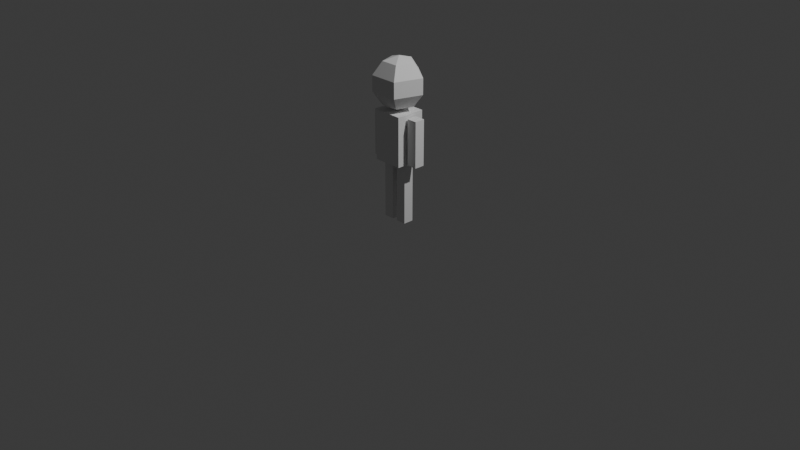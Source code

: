 # Source: person.blend  (saved by Blender 4.3.34; exported with 4.5.12 LTS)
import bpy
from mathutils import Matrix  # noqa: F401  (used for matrix-valued properties, if any)

bpy.ops.wm.read_factory_settings(use_empty=True)
scene = bpy.context.scene
scene.name = 'Scene'

# ---- collections
col_collection = bpy.data.collections.new('Collection'); scene.collection.children.link(col_collection)

# ---- world
world_world = bpy.data.worlds.new('World'); scene.world = world_world
world_world.use_nodes = True; world_world.node_tree.nodes.clear()
_N = world_world.node_tree.nodes; _L = world_world.node_tree.links
n0 = _N.new('ShaderNodeOutputWorld'); n0.name = 'World Output'; n0.location = (300, 300)
n1 = _N.new('ShaderNodeBackground'); n1.name = 'Background'; n1.location = (10, 300)
n1.inputs[0].default_value = (0.05088, 0.05088, 0.05088, 1.0)
_L.new(n1.outputs[0], n0.inputs[0])
n0.is_active_output = True
world_world.color = (0.05088, 0.05088, 0.05088)
world_world.sun_shadow_jitter_overblur = 0.0

# ---- cameras
cam_camera = bpy.data.cameras.new('Camera')
cam_camera.clip_end = 100.0
cam_camera.ortho_scale = 7.314

# ---- lights
light_light = bpy.data.lights.new('Light', 'POINT')
light_light.energy = 1000.0
light_light.shadow_soft_size = 0.1

# ---- meshes
me_cube_005 = bpy.data.meshes.new('Cube.005')
me_cube_005.from_pydata([(-0.2869, -0.05502, 0.6421), (-0.2869, -0.05502, 1.123), (-0.2869, 0.05502, 0.6421), (-0.2869, 0.05502, 1.123), (-0.1769, -0.05502, 0.6421), (-0.1769, -0.05502, 1.123), (-0.1769, 0.05502, 0.6421), (-0.1769, 0.05502, 1.123), (-2.024e-08, 0.1597, 1.67), (-2.024e-08, 0.2583, 1.534), (-2.024e-08, 0.2583, 1.367), (-2.024e-08, 0.1597, 1.231), (0.1518, 0.04934, 1.67), (0.2457, 0.07983, 1.534), (0.2457, 0.07983, 1.367), (0.1518, 0.04934, 1.231), (0.09385, -0.1292, 1.67), (0.1518, -0.209, 1.534), (0.1518, -0.209, 1.367), (0.09385, -0.1292, 1.231), (-2.024e-08, 0.0, 1.722), (-0.09385, -0.1292, 1.67), (-0.1518, -0.209, 1.534), (-0.1518, -0.209, 1.367), (-0.09385, -0.1292, 1.231), (-0.1518, 0.04934, 1.67), (-0.2457, 0.07983, 1.534), (-0.2457, 0.07983, 1.367), (-0.1518, 0.04934, 1.231), (-2.024e-08, 0.0, 1.179), (-0.1566, -0.1566, 0.6548), (-0.1566, -0.1566, 1.174), (-0.1566, 0.1566, 0.6548), (-0.1566, 0.1566, 1.174), (0.1566, -0.1566, 0.6548), (0.1566, -0.1566, 1.174), (0.1566, 0.1566, 0.6548), (0.1566, 0.1566, 1.174), (-0.143, -0.05502, 0.01106), (-0.143, -0.05502, 0.6501), (-0.143, 0.05502, 0.01106), (-0.143, 0.05502, 0.6501), (-0.03295, -0.05502, 0.01106), (-0.03295, -0.05502, 0.6501), (-0.03295, 0.05502, 0.01106), (-0.03295, 0.05502, 0.6501), (0.02496, -0.05502, 0.01106), (0.02496, -0.05502, 0.6501), (0.02496, 0.05502, 0.01106), (0.02496, 0.05502, 0.6501), (0.135, -0.05502, 0.01106), (0.135, -0.05502, 0.6501), (0.135, 0.05502, 0.01106), (0.135, 0.05502, 0.6501), (0.1769, -0.05502, 0.6581), (0.1769, -0.05502, 1.139), (0.1769, 0.05502, 0.6581), (0.1769, 0.05502, 1.139), (0.2869, -0.05502, 0.6581), (0.2869, -0.05502, 1.139), (0.2869, 0.05502, 0.6581), (0.2869, 0.05502, 1.139)], [], [(0, 1, 3, 2), (2, 3, 7, 6), (6, 7, 5, 4), (4, 5, 1, 0), (2, 6, 4, 0), (7, 3, 1, 5), (11, 10, 14, 15), (9, 8, 12, 13), (29, 11, 15), (10, 9, 13, 14), (8, 20, 12), (15, 14, 18, 19), (13, 12, 16, 17), (29, 15, 19), (14, 13, 17, 18), (12, 20, 16), (19, 18, 23, 24), (17, 16, 21, 22), (29, 19, 24), (18, 17, 22, 23), (16, 20, 21), (24, 23, 27, 28), (22, 21, 25, 26), (29, 24, 28), (23, 22, 26, 27), (21, 20, 25), (28, 27, 10, 11), (26, 25, 8, 9), (29, 28, 11), (27, 26, 9, 10), (25, 20, 8), (30, 31, 33, 32), (32, 33, 37, 36), (36, 37, 35, 34), (34, 35, 31, 30), (32, 36, 34, 30), (37, 33, 31, 35), (38, 39, 41, 40), (40, 41, 45, 44), (44, 45, 43, 42), (42, 43, 39, 38), (40, 44, 42, 38), (45, 41, 39, 43), (46, 47, 49, 48), (48, 49, 53, 52), (52, 53, 51, 50), (50, 51, 47, 46), (48, 52, 50, 46), (53, 49, 47, 51), (54, 55, 57, 56), (56, 57, 61, 60), (60, 61, 59, 58), (58, 59, 55, 54), (56, 60, 58, 54), (61, 57, 55, 59)])
_uv = me_cube_005.uv_layers.new(name='UVMap')
_uv.uv.foreach_set('vector', [0.375, 0.0, 0.625, 0.0, 0.625, 0.25, 0.375, 0.25, 0.375, 0.25, 0.625, 0.25, 0.625, 0.5, 0.375, 0.5, 0.375, 0.5, 0.625, 0.5, 0.625, 0.75, 0.375, 0.75, 0.375, 0.75, 0.625, 0.75, 0.625, 1.0, 0.375, 1.0, 0.125, 0.5, 0.375, 0.5, 0.375, 0.75, 0.125, 0.75, 0.625, 0.5, 0.875, 0.5, 0.875, 0.75, 0.625, 0.75, 0.6, 0.2, 0.6, 0.4, 0.4, 0.4, 0.4, 0.2, 0.6, 0.6, 0.6, 0.8, 0.4, 0.8, 0.4, 0.6, 0.5, 0.0, 0.6, 0.2, 0.4, 0.2, 0.6, 0.4, 0.6, 0.6, 0.4, 0.6, 0.4, 0.4, 0.6, 0.8, 0.5, 1.0, 0.4, 0.8, 0.4, 0.2, 0.4, 0.4, 0.2, 0.4, 0.2, 0.2, 0.4, 0.6, 0.4, 0.8, 0.2, 0.8, 0.2, 0.6, 0.3, 0.0, 0.4, 0.2, 0.2, 0.2, 0.4, 0.4, 0.4, 0.6, 0.2, 0.6, 0.2, 0.4, 0.4, 0.8, 0.3, 1.0, 0.2, 0.8, 0.2, 0.2, 0.2, 0.4, 0.0, 0.4, 0.0, 0.2, 0.2, 0.6, 0.2, 0.8, 0.0, 0.8, 0.0, 0.6, 0.1, 0.0, 0.2, 0.2, 0.0, 0.2, 0.2, 0.4, 0.2, 0.6, 0.0, 0.6, 0.0, 0.4, 0.2, 0.8, 0.1, 1.0, 0.0, 0.8, 1.0, 0.2, 1.0, 0.4, 0.8, 0.4, 0.8, 0.2, 1.0, 0.6, 1.0, 0.8, 0.8, 0.8, 0.8, 0.6, 0.9, 0.0, 1.0, 0.2, 0.8, 0.2, 1.0, 0.4, 1.0, 0.6, 0.8, 0.6, 0.8, 0.4, 1.0, 0.8, 0.9, 1.0, 0.8, 0.8, 0.8, 0.2, 0.8, 0.4, 0.6, 0.4, 0.6, 0.2, 0.8, 0.6, 0.8, 0.8, 0.6, 0.8, 0.6, 0.6, 0.7, 0.0, 0.8, 0.2, 0.6, 0.2, 0.8, 0.4, 0.8, 0.6, 0.6, 0.6, 0.6, 0.4, 0.8, 0.8, 0.7, 1.0, 0.6, 0.8, 0.375, 0.0, 0.625, 0.0, 0.625, 0.25, 0.375, 0.25, 0.375, 0.25, 0.625, 0.25, 0.625, 0.5, 0.375, 0.5, 0.375, 0.5, 0.625, 0.5, 0.625, 0.75, 0.375, 0.75, 0.375, 0.75, 0.625, 0.75, 0.625, 1.0, 0.375, 1.0, 0.125, 0.5, 0.375, 0.5, 0.375, 0.75, 0.125, 0.75, 0.625, 0.5, 0.875, 0.5, 0.875, 0.75, 0.625, 0.75, 0.375, 0.0, 0.625, 0.0, 0.625, 0.25, 0.375, 0.25, 0.375, 0.25, 0.625, 0.25, 0.625, 0.5, 0.375, 0.5, 0.375, 0.5, 0.625, 0.5, 0.625, 0.75, 0.375, 0.75, 0.375, 0.75, 0.625, 0.75, 0.625, 1.0, 0.375, 1.0, 0.125, 0.5, 0.375, 0.5, 0.375, 0.75, 0.125, 0.75, 0.625, 0.5, 0.875, 0.5, 0.875, 0.75, 0.625, 0.75, 0.375, 0.0, 0.625, 0.0, 0.625, 0.25, 0.375, 0.25, 0.375, 0.25, 0.625, 0.25, 0.625, 0.5, 0.375, 0.5, 0.375, 0.5, 0.625, 0.5, 0.625, 0.75, 0.375, 0.75, 0.375, 0.75, 0.625, 0.75, 0.625, 1.0, 0.375, 1.0, 0.125, 0.5, 0.375, 0.5, 0.375, 0.75, 0.125, 0.75, 0.625, 0.5, 0.875, 0.5, 0.875, 0.75, 0.625, 0.75, 0.375, 0.0, 0.625, 0.0, 0.625, 0.25, 0.375, 0.25, 0.375, 0.25, 0.625, 0.25, 0.625, 0.5, 0.375, 0.5, 0.375, 0.5, 0.625, 0.5, 0.625, 0.75, 0.375, 0.75, 0.375, 0.75, 0.625, 0.75, 0.625, 1.0, 0.375, 1.0, 0.125, 0.5, 0.375, 0.5, 0.375, 0.75, 0.125, 0.75, 0.625, 0.5, 0.875, 0.5, 0.875, 0.75, 0.625, 0.75])
me_cube_005.update()

# ---- objects
ob_light = bpy.data.objects.new('Light', light_light)
ob_camera = bpy.data.objects.new('Camera', cam_camera)
ob_cube_004 = bpy.data.objects.new('Cube.004', me_cube_005)

# ---- transforms, parenting, visibility, modifiers, constraints
ob_light.location = (4.076, 1.005, 5.904)
ob_light.rotation_euler = (0.6503, 0.05522, 1.866)
ob_light.lock_rotations_4d = False
ob_light.empty_display_type = 'ARROWS'
ob_light.color = (0.0, 0.0, 0.0, 0.0)
ob_light.lineart.crease_threshold = 0.0
ob_camera.location = (7.359, -6.926, 4.958)
ob_camera.rotation_euler = (1.109, 0.0, 0.8149)
ob_camera.lock_rotations_4d = False
ob_camera.empty_display_type = 'ARROWS'
ob_camera.color = (0.0, 0.0, 0.0, 0.0)
ob_camera.display_type = 'WIRE'
ob_camera.lineart.crease_threshold = 0.0
ob_cube_004.location = (0.0, 0.0, 0.0)

# ---- collection membership
col_collection.objects.link(ob_light)
col_collection.objects.link(ob_camera)
col_collection.objects.link(ob_cube_004)

# ---- scene / render settings (as saved in the file)
scene.camera = ob_camera
scene.frame_start = 1; scene.frame_end = 250; scene.frame_set(1)
scene.render.engine = 'BLENDER_EEVEE_NEXT'
bpy.context.view_layer.update()
